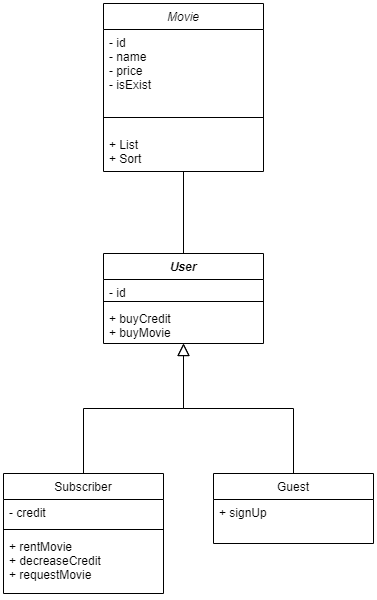

The diagram above was exported from draw.io. Its source (the exported page's mxGraphModel, read from the mxfile embedded in the PNG):
<mxGraphModel dx="1038" dy="579" grid="1" gridSize="10" guides="1" tooltips="1" connect="1" arrows="1" fold="1" page="1" pageScale="1" pageWidth="827" pageHeight="1169" math="0" shadow="0">
  <root>
    <mxCell id="WIyWlLk6GJQsqaUBKTNV-0" />
    <mxCell id="WIyWlLk6GJQsqaUBKTNV-1" parent="WIyWlLk6GJQsqaUBKTNV-0" />
    <mxCell id="zkfFHV4jXpPFQw0GAbJ--0" value="User" style="swimlane;fontStyle=3;align=center;verticalAlign=top;childLayout=stackLayout;horizontal=1;startSize=26;horizontalStack=0;resizeParent=1;resizeLast=0;collapsible=1;marginBottom=0;rounded=0;shadow=0;strokeWidth=1;" parent="WIyWlLk6GJQsqaUBKTNV-1" vertex="1">
      <mxGeometry x="300" y="280" width="160" height="90" as="geometry">
        <mxRectangle x="230" y="140" width="160" height="26" as="alternateBounds" />
      </mxGeometry>
    </mxCell>
    <mxCell id="zkfFHV4jXpPFQw0GAbJ--1" value="- id" style="text;align=left;verticalAlign=top;spacingLeft=4;spacingRight=4;overflow=hidden;rotatable=0;points=[[0,0.5],[1,0.5]];portConstraint=eastwest;" parent="zkfFHV4jXpPFQw0GAbJ--0" vertex="1">
      <mxGeometry y="26" width="160" height="18" as="geometry" />
    </mxCell>
    <mxCell id="zkfFHV4jXpPFQw0GAbJ--4" value="" style="line;html=1;strokeWidth=1;align=left;verticalAlign=middle;spacingTop=-1;spacingLeft=3;spacingRight=3;rotatable=0;labelPosition=right;points=[];portConstraint=eastwest;" parent="zkfFHV4jXpPFQw0GAbJ--0" vertex="1">
      <mxGeometry y="44" width="160" height="8" as="geometry" />
    </mxCell>
    <mxCell id="zkfFHV4jXpPFQw0GAbJ--5" value="+ buyCredit&#10;+ buyMovie" style="text;align=left;verticalAlign=top;spacingLeft=4;spacingRight=4;overflow=hidden;rotatable=0;points=[[0,0.5],[1,0.5]];portConstraint=eastwest;" parent="zkfFHV4jXpPFQw0GAbJ--0" vertex="1">
      <mxGeometry y="52" width="160" height="38" as="geometry" />
    </mxCell>
    <mxCell id="zkfFHV4jXpPFQw0GAbJ--6" value="Subscriber" style="swimlane;fontStyle=0;align=center;verticalAlign=top;childLayout=stackLayout;horizontal=1;startSize=26;horizontalStack=0;resizeParent=1;resizeLast=0;collapsible=1;marginBottom=0;rounded=0;shadow=0;strokeWidth=1;" parent="WIyWlLk6GJQsqaUBKTNV-1" vertex="1">
      <mxGeometry x="200" y="500" width="160" height="120" as="geometry">
        <mxRectangle x="130" y="380" width="160" height="26" as="alternateBounds" />
      </mxGeometry>
    </mxCell>
    <mxCell id="zkfFHV4jXpPFQw0GAbJ--7" value="- credit" style="text;align=left;verticalAlign=top;spacingLeft=4;spacingRight=4;overflow=hidden;rotatable=0;points=[[0,0.5],[1,0.5]];portConstraint=eastwest;" parent="zkfFHV4jXpPFQw0GAbJ--6" vertex="1">
      <mxGeometry y="26" width="160" height="26" as="geometry" />
    </mxCell>
    <mxCell id="zkfFHV4jXpPFQw0GAbJ--9" value="" style="line;html=1;strokeWidth=1;align=left;verticalAlign=middle;spacingTop=-1;spacingLeft=3;spacingRight=3;rotatable=0;labelPosition=right;points=[];portConstraint=eastwest;" parent="zkfFHV4jXpPFQw0GAbJ--6" vertex="1">
      <mxGeometry y="52" width="160" height="8" as="geometry" />
    </mxCell>
    <mxCell id="zkfFHV4jXpPFQw0GAbJ--11" value="+ rentMovie&#10;+ decreaseCredit&#10;+ requestMovie" style="text;align=left;verticalAlign=top;spacingLeft=4;spacingRight=4;overflow=hidden;rotatable=0;points=[[0,0.5],[1,0.5]];portConstraint=eastwest;" parent="zkfFHV4jXpPFQw0GAbJ--6" vertex="1">
      <mxGeometry y="60" width="160" height="60" as="geometry" />
    </mxCell>
    <mxCell id="zkfFHV4jXpPFQw0GAbJ--12" value="" style="endArrow=block;endSize=10;endFill=0;shadow=0;strokeWidth=1;rounded=0;edgeStyle=elbowEdgeStyle;elbow=vertical;" parent="WIyWlLk6GJQsqaUBKTNV-1" source="zkfFHV4jXpPFQw0GAbJ--6" target="zkfFHV4jXpPFQw0GAbJ--0" edge="1">
      <mxGeometry width="160" relative="1" as="geometry">
        <mxPoint x="280" y="343" as="sourcePoint" />
        <mxPoint x="280" y="343" as="targetPoint" />
      </mxGeometry>
    </mxCell>
    <mxCell id="zkfFHV4jXpPFQw0GAbJ--16" value="" style="endArrow=block;endSize=10;endFill=0;shadow=0;strokeWidth=1;rounded=0;edgeStyle=elbowEdgeStyle;elbow=vertical;" parent="WIyWlLk6GJQsqaUBKTNV-1" target="zkfFHV4jXpPFQw0GAbJ--0" edge="1">
      <mxGeometry width="160" relative="1" as="geometry">
        <mxPoint x="490" y="500" as="sourcePoint" />
        <mxPoint x="390" y="411" as="targetPoint" />
      </mxGeometry>
    </mxCell>
    <mxCell id="sCr7UdRERnU22_STKUSl-0" value="Guest" style="swimlane;fontStyle=0;align=center;verticalAlign=top;childLayout=stackLayout;horizontal=1;startSize=26;horizontalStack=0;resizeParent=1;resizeLast=0;collapsible=1;marginBottom=0;rounded=0;shadow=0;strokeWidth=1;" vertex="1" parent="WIyWlLk6GJQsqaUBKTNV-1">
      <mxGeometry x="410" y="500" width="160" height="70" as="geometry">
        <mxRectangle x="130" y="380" width="160" height="26" as="alternateBounds" />
      </mxGeometry>
    </mxCell>
    <mxCell id="sCr7UdRERnU22_STKUSl-5" value="+ signUp" style="text;align=left;verticalAlign=top;spacingLeft=4;spacingRight=4;overflow=hidden;rotatable=0;points=[[0,0.5],[1,0.5]];portConstraint=eastwest;" vertex="1" parent="sCr7UdRERnU22_STKUSl-0">
      <mxGeometry y="26" width="160" height="26" as="geometry" />
    </mxCell>
    <mxCell id="sCr7UdRERnU22_STKUSl-6" value="Movie" style="swimlane;fontStyle=2;align=center;verticalAlign=top;childLayout=stackLayout;horizontal=1;startSize=26;horizontalStack=0;resizeParent=1;resizeLast=0;collapsible=1;marginBottom=0;rounded=0;shadow=0;strokeWidth=1;" vertex="1" parent="WIyWlLk6GJQsqaUBKTNV-1">
      <mxGeometry x="300" y="30" width="160" height="168" as="geometry">
        <mxRectangle x="230" y="140" width="160" height="26" as="alternateBounds" />
      </mxGeometry>
    </mxCell>
    <mxCell id="sCr7UdRERnU22_STKUSl-7" value="- id&#10;- name&#10;- price&#10;- isExist" style="text;align=left;verticalAlign=top;spacingLeft=4;spacingRight=4;overflow=hidden;rotatable=0;points=[[0,0.5],[1,0.5]];portConstraint=eastwest;" vertex="1" parent="sCr7UdRERnU22_STKUSl-6">
      <mxGeometry y="26" width="160" height="74" as="geometry" />
    </mxCell>
    <mxCell id="sCr7UdRERnU22_STKUSl-9" value="" style="line;html=1;strokeWidth=1;align=left;verticalAlign=middle;spacingTop=-1;spacingLeft=3;spacingRight=3;rotatable=0;labelPosition=right;points=[];portConstraint=eastwest;" vertex="1" parent="sCr7UdRERnU22_STKUSl-6">
      <mxGeometry y="100" width="160" height="28" as="geometry" />
    </mxCell>
    <mxCell id="sCr7UdRERnU22_STKUSl-10" value="+ List&#10;+ Sort&#10;" style="text;align=left;verticalAlign=top;spacingLeft=4;spacingRight=4;overflow=hidden;rotatable=0;points=[[0,0.5],[1,0.5]];portConstraint=eastwest;" vertex="1" parent="sCr7UdRERnU22_STKUSl-6">
      <mxGeometry y="128" width="160" height="32" as="geometry" />
    </mxCell>
    <mxCell id="sCr7UdRERnU22_STKUSl-12" value="" style="endArrow=none;html=1;rounded=0;entryX=0.5;entryY=1;entryDx=0;entryDy=0;exitX=0.5;exitY=0;exitDx=0;exitDy=0;" edge="1" parent="WIyWlLk6GJQsqaUBKTNV-1" source="zkfFHV4jXpPFQw0GAbJ--0" target="sCr7UdRERnU22_STKUSl-6">
      <mxGeometry width="50" height="50" relative="1" as="geometry">
        <mxPoint x="370" y="290" as="sourcePoint" />
        <mxPoint x="420" y="240" as="targetPoint" />
      </mxGeometry>
    </mxCell>
  </root>
</mxGraphModel>